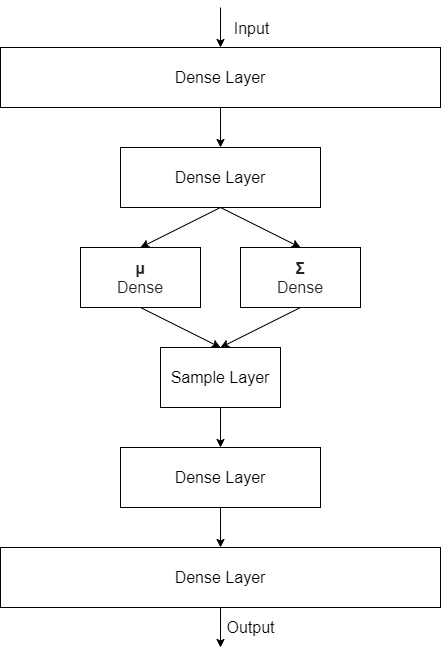

The diagram above was exported from draw.io. Its source (the exported page's mxGraphModel, read from the mxfile embedded in the PNG):
<mxGraphModel dx="1209" dy="643" grid="1" gridSize="10" guides="1" tooltips="1" connect="1" arrows="1" fold="1" page="1" pageScale="1" pageWidth="827" pageHeight="1169" math="0" shadow="0">
  <root>
    <mxCell id="0" />
    <mxCell id="1" parent="0" />
    <mxCell id="2" value="" style="edgeStyle=orthogonalEdgeStyle;rounded=0;orthogonalLoop=1;jettySize=auto;html=1;" edge="1" source="3" target="6" parent="1">
      <mxGeometry relative="1" as="geometry" />
    </mxCell>
    <mxCell id="3" value="&lt;font style=&quot;font-size: 16px&quot;&gt;Dense Layer&lt;/font&gt;" style="rounded=0;whiteSpace=wrap;html=1;" vertex="1" parent="1">
      <mxGeometry x="120" y="280" width="440" height="60" as="geometry" />
    </mxCell>
    <mxCell id="4" style="orthogonalLoop=1;jettySize=auto;html=1;exitX=0.5;exitY=1;exitDx=0;exitDy=0;entryX=0.5;entryY=0;entryDx=0;entryDy=0;startArrow=none;startFill=0;endArrow=classic;endFill=1;rounded=0;" edge="1" source="6" target="10" parent="1">
      <mxGeometry relative="1" as="geometry" />
    </mxCell>
    <mxCell id="5" style="edgeStyle=none;rounded=0;orthogonalLoop=1;jettySize=auto;html=1;exitX=0.5;exitY=1;exitDx=0;exitDy=0;startArrow=none;startFill=0;endArrow=classic;endFill=1;entryX=0.5;entryY=0;entryDx=0;entryDy=0;" edge="1" source="6" target="12" parent="1">
      <mxGeometry relative="1" as="geometry">
        <mxPoint x="420" y="490" as="targetPoint" />
      </mxGeometry>
    </mxCell>
    <mxCell id="6" value="&lt;font style=&quot;font-size: 16px&quot;&gt;Dense Layer&lt;/font&gt;" style="rounded=0;whiteSpace=wrap;html=1;" vertex="1" parent="1">
      <mxGeometry x="240" y="380" width="200" height="60" as="geometry" />
    </mxCell>
    <mxCell id="7" value="" style="endArrow=classic;html=1;entryX=0.5;entryY=0;entryDx=0;entryDy=0;startArrow=none;startFill=0;endFill=1;" edge="1" target="3" parent="1">
      <mxGeometry width="50" height="50" relative="1" as="geometry">
        <mxPoint x="340" y="240" as="sourcePoint" />
        <mxPoint x="370" y="270" as="targetPoint" />
        <Array as="points">
          <mxPoint x="340" y="240" />
        </Array>
      </mxGeometry>
    </mxCell>
    <mxCell id="8" value="&lt;font style=&quot;font-size: 16px&quot;&gt;Input&lt;/font&gt;" style="text;html=1;align=center;verticalAlign=middle;resizable=0;points=[];labelBackgroundColor=#ffffff;" vertex="1" connectable="0" parent="7">
      <mxGeometry x="-0.4" y="-1" relative="1" as="geometry">
        <mxPoint x="31" y="8" as="offset" />
      </mxGeometry>
    </mxCell>
    <mxCell id="9" style="edgeStyle=none;rounded=0;orthogonalLoop=1;jettySize=auto;html=1;exitX=0.5;exitY=1;exitDx=0;exitDy=0;startArrow=none;startFill=0;endArrow=classic;endFill=1;entryX=0.5;entryY=0;entryDx=0;entryDy=0;" edge="1" source="10" target="14" parent="1">
      <mxGeometry relative="1" as="geometry">
        <mxPoint x="340" y="640" as="targetPoint" />
      </mxGeometry>
    </mxCell>
    <mxCell id="10" value="&lt;span style=&quot;color: rgb(34 , 34 , 34) ; font-family: sans-serif ; white-space: normal ; background-color: rgb(255 , 255 , 255) ; font-size: 16px&quot;&gt;&lt;font style=&quot;font-size: 16px&quot;&gt;&lt;b&gt;&lt;font style=&quot;font-size: 16px&quot;&gt;µ&lt;/font&gt;&lt;/b&gt;&lt;br&gt;Dense&lt;br&gt;&lt;/font&gt;&lt;/span&gt;" style="rounded=0;whiteSpace=wrap;html=1;" vertex="1" parent="1">
      <mxGeometry x="200" y="480" width="120" height="60" as="geometry" />
    </mxCell>
    <mxCell id="11" style="edgeStyle=none;rounded=0;orthogonalLoop=1;jettySize=auto;html=1;exitX=0.5;exitY=1;exitDx=0;exitDy=0;entryX=0.5;entryY=0;entryDx=0;entryDy=0;startArrow=none;startFill=0;endArrow=classic;endFill=1;" edge="1" source="12" target="14" parent="1">
      <mxGeometry relative="1" as="geometry" />
    </mxCell>
    <mxCell id="12" value="&lt;span style=&quot;color: rgb(34 , 34 , 34) ; font-family: &amp;#34;arial&amp;#34; , sans-serif ; text-align: left ; white-space: normal ; background-color: rgb(255 , 255 , 255) ; font-size: 16px&quot;&gt;&lt;b&gt;Σ&lt;/b&gt;&lt;br&gt;&lt;font style=&quot;font-size: 16px&quot;&gt;Dense&lt;/font&gt;&lt;br&gt;&lt;/span&gt;" style="rounded=0;whiteSpace=wrap;html=1;" vertex="1" parent="1">
      <mxGeometry x="360" y="480" width="120" height="60" as="geometry" />
    </mxCell>
    <mxCell id="13" value="" style="edgeStyle=none;rounded=0;orthogonalLoop=1;jettySize=auto;html=1;startArrow=none;startFill=0;endArrow=classic;endFill=1;" edge="1" source="14" target="16" parent="1">
      <mxGeometry relative="1" as="geometry" />
    </mxCell>
    <mxCell id="14" value="&lt;font style=&quot;font-size: 16px&quot;&gt;Sample Layer&lt;/font&gt;" style="rounded=0;whiteSpace=wrap;html=1;" vertex="1" parent="1">
      <mxGeometry x="280" y="580" width="120" height="60" as="geometry" />
    </mxCell>
    <mxCell id="15" value="" style="edgeStyle=none;rounded=0;orthogonalLoop=1;jettySize=auto;html=1;startArrow=none;startFill=0;endArrow=classic;endFill=1;" edge="1" source="16" target="17" parent="1">
      <mxGeometry relative="1" as="geometry" />
    </mxCell>
    <mxCell id="16" value="&lt;font style=&quot;font-size: 16px&quot;&gt;Dense Layer&lt;/font&gt;" style="rounded=0;whiteSpace=wrap;html=1;" vertex="1" parent="1">
      <mxGeometry x="240" y="680" width="200" height="60" as="geometry" />
    </mxCell>
    <mxCell id="17" value="&lt;font style=&quot;font-size: 16px&quot;&gt;Dense Layer&lt;/font&gt;" style="rounded=0;whiteSpace=wrap;html=1;" vertex="1" parent="1">
      <mxGeometry x="120" y="780" width="440" height="60" as="geometry" />
    </mxCell>
    <mxCell id="18" value="&lt;font style=&quot;font-size: 16px&quot;&gt;Output&lt;/font&gt;" style="endArrow=none;html=1;entryX=0.5;entryY=1;entryDx=0;entryDy=0;endFill=0;startArrow=classic;startFill=1;" edge="1" target="17" parent="1">
      <mxGeometry y="-30" width="50" height="50" relative="1" as="geometry">
        <mxPoint x="340" y="880" as="sourcePoint" />
        <mxPoint x="370" y="750" as="targetPoint" />
        <mxPoint as="offset" />
      </mxGeometry>
    </mxCell>
  </root>
</mxGraphModel>